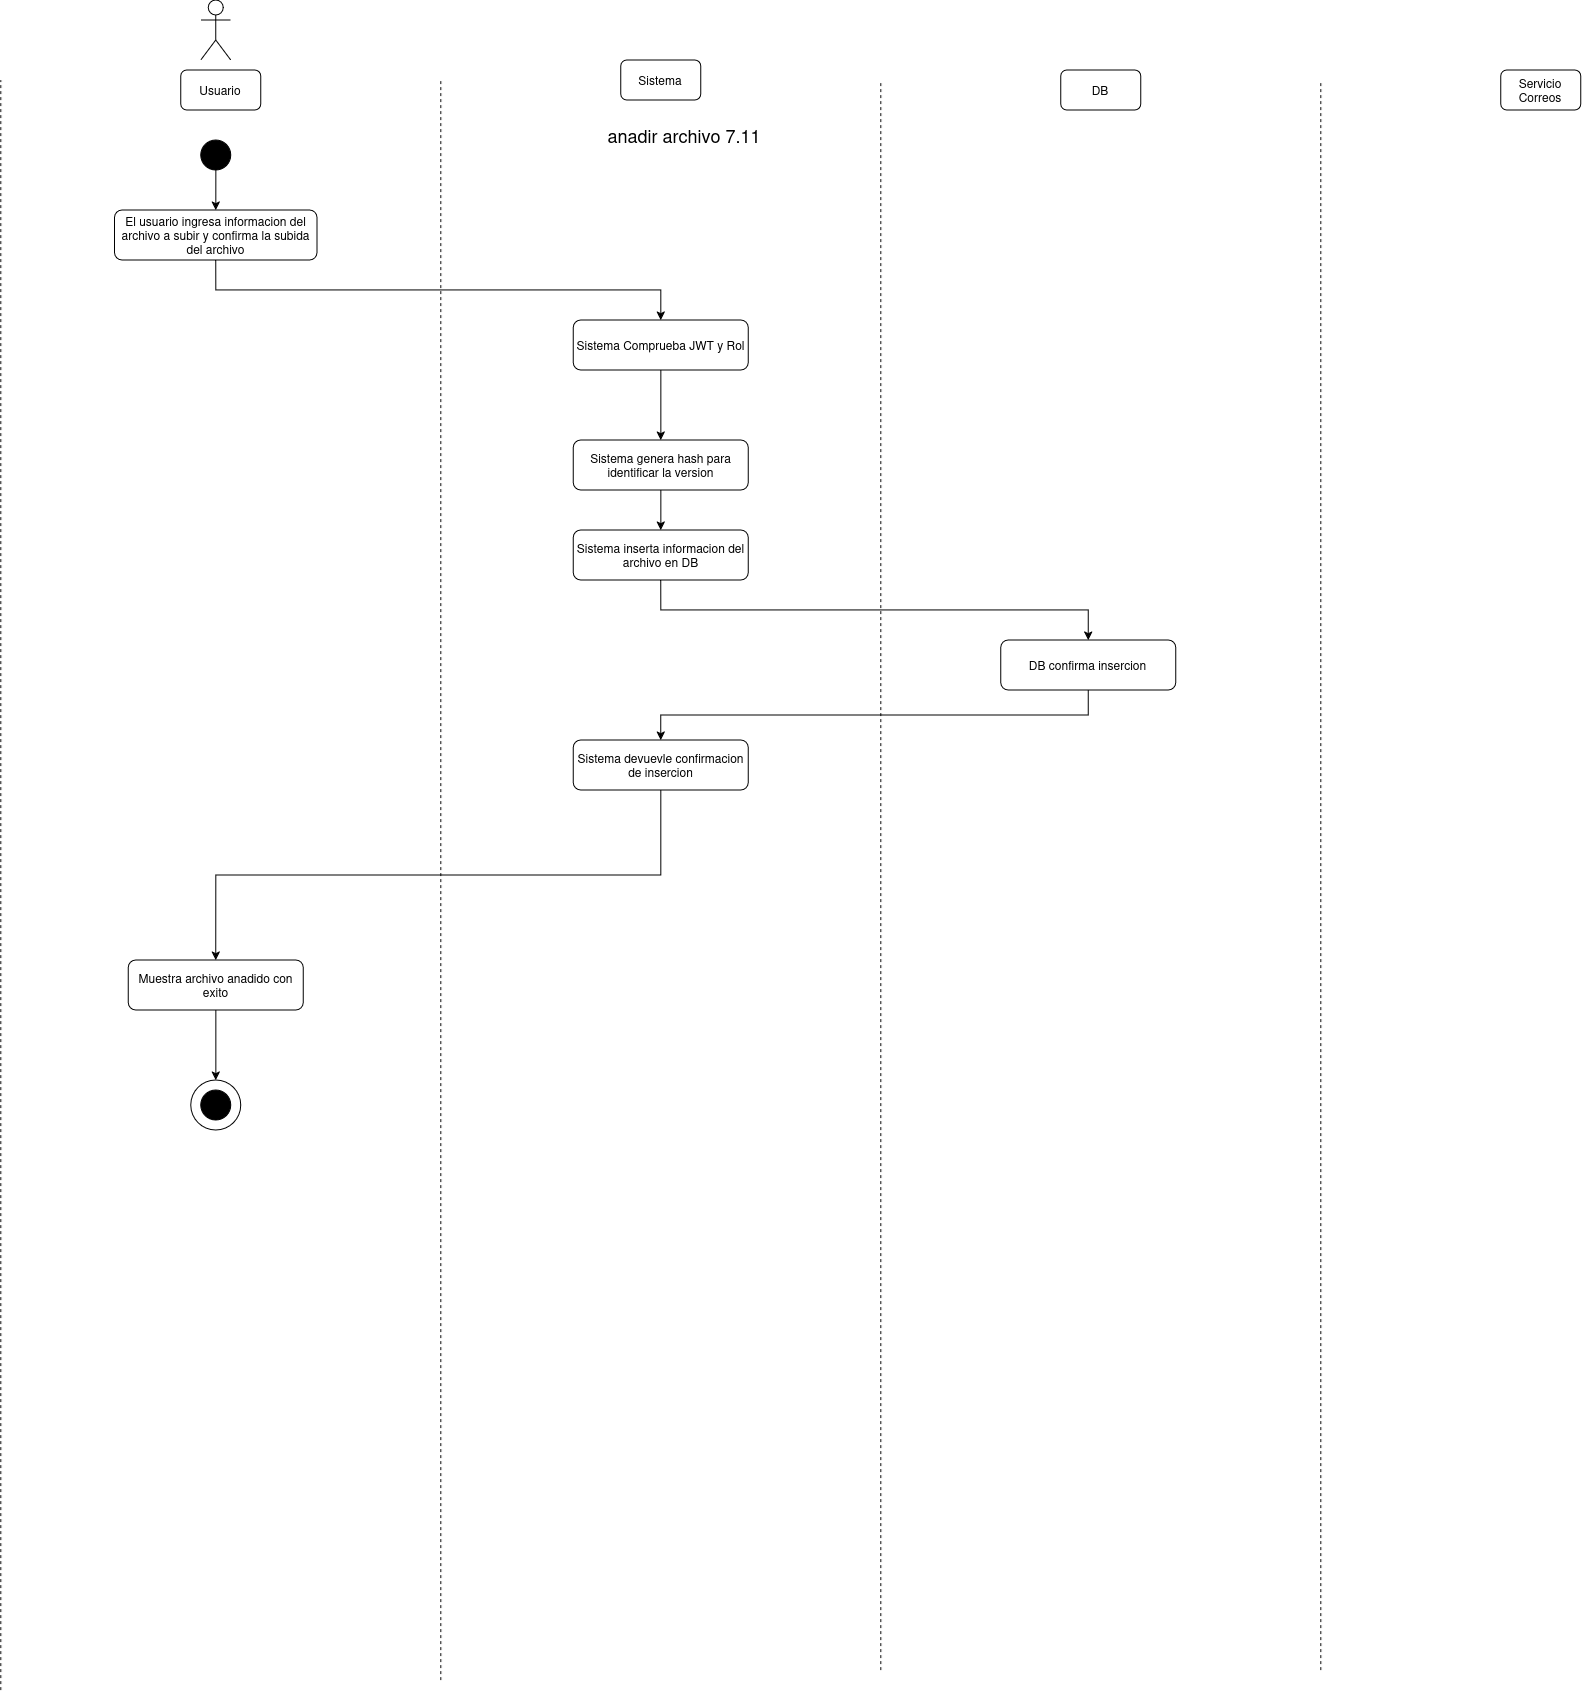

The diagram above was exported from draw.io. Its source (the exported page's mxGraphModel, read from the mxfile embedded in the PNG):
<mxGraphModel dx="1179" dy="691" grid="1" gridSize="10" guides="1" tooltips="1" connect="1" arrows="1" fold="1" page="1" pageScale="1" pageWidth="850" pageHeight="1100" math="0" shadow="0">
  <root>
    <mxCell id="3LsXknzNv0b7MVvrXABY-0" />
    <mxCell id="3LsXknzNv0b7MVvrXABY-1" parent="3LsXknzNv0b7MVvrXABY-0" />
    <mxCell id="3LsXknzNv0b7MVvrXABY-2" parent="3LsXknzNv0b7MVvrXABY-1" style="shape=umlActor;verticalLabelPosition=bottom;verticalAlign=top;html=1;outlineConnect=0;" value="" vertex="1">
      <mxGeometry height="60" width="30" x="230" y="40" as="geometry" />
    </mxCell>
    <mxCell id="3LsXknzNv0b7MVvrXABY-3" parent="3LsXknzNv0b7MVvrXABY-1" style="rounded=1;whiteSpace=wrap;html=1;" value="Usuario" vertex="1">
      <mxGeometry height="40" width="80" x="210" y="110" as="geometry" />
    </mxCell>
    <mxCell id="3LsXknzNv0b7MVvrXABY-4" parent="3LsXknzNv0b7MVvrXABY-1" style="rounded=1;whiteSpace=wrap;html=1;" value="Sistema" vertex="1">
      <mxGeometry height="40" width="80" x="650" y="100" as="geometry" />
    </mxCell>
    <mxCell id="3LsXknzNv0b7MVvrXABY-5" parent="3LsXknzNv0b7MVvrXABY-1" style="rounded=1;whiteSpace=wrap;html=1;" value="DB" vertex="1">
      <mxGeometry height="40" width="80" x="1090" y="110" as="geometry" />
    </mxCell>
    <mxCell id="3LsXknzNv0b7MVvrXABY-6" parent="3LsXknzNv0b7MVvrXABY-1" style="rounded=1;whiteSpace=wrap;html=1;" value="Servicio Correos" vertex="1">
      <mxGeometry height="40" width="80" x="1530" y="110" as="geometry" />
    </mxCell>
    <mxCell id="3LsXknzNv0b7MVvrXABY-7" edge="1" parent="3LsXknzNv0b7MVvrXABY-1" style="endArrow=none;dashed=1;html=1;rounded=0;" value="">
      <mxGeometry height="50" relative="1" width="50" as="geometry">
        <mxPoint x="30" y="1730" as="sourcePoint" />
        <mxPoint x="30" y="120" as="targetPoint" />
      </mxGeometry>
    </mxCell>
    <mxCell id="3LsXknzNv0b7MVvrXABY-8" edge="1" parent="3LsXknzNv0b7MVvrXABY-1" style="endArrow=none;dashed=1;html=1;rounded=0;" value="">
      <mxGeometry height="50" relative="1" width="50" as="geometry">
        <mxPoint x="470" y="1720" as="sourcePoint" />
        <mxPoint x="470" y="120" as="targetPoint" />
      </mxGeometry>
    </mxCell>
    <mxCell id="3LsXknzNv0b7MVvrXABY-9" edge="1" parent="3LsXknzNv0b7MVvrXABY-1" style="endArrow=none;dashed=1;html=1;rounded=0;" value="">
      <mxGeometry height="50" relative="1" width="50" as="geometry">
        <mxPoint x="910" y="1710" as="sourcePoint" />
        <mxPoint x="910" y="120" as="targetPoint" />
      </mxGeometry>
    </mxCell>
    <mxCell id="3LsXknzNv0b7MVvrXABY-10" edge="1" parent="3LsXknzNv0b7MVvrXABY-1" style="endArrow=none;dashed=1;html=1;rounded=0;" value="">
      <mxGeometry height="50" relative="1" width="50" as="geometry">
        <mxPoint x="1350" y="1710" as="sourcePoint" />
        <mxPoint x="1350" y="120" as="targetPoint" />
      </mxGeometry>
    </mxCell>
    <mxCell id="3LsXknzNv0b7MVvrXABY-11" parent="3LsXknzNv0b7MVvrXABY-1" style="ellipse;whiteSpace=wrap;html=1;aspect=fixed;strokeColor=#000000;fillColor=#000000;" value="" vertex="1">
      <mxGeometry height="30" width="30" x="230" y="180" as="geometry" />
    </mxCell>
    <mxCell id="3LsXknzNv0b7MVvrXABY-12" parent="3LsXknzNv0b7MVvrXABY-1" style="text;html=1;whiteSpace=wrap;strokeColor=none;fillColor=none;align=center;verticalAlign=middle;rounded=0;" value="&lt;div&gt;&lt;font style=&quot;font-size: 18px;&quot;&gt;anadir archivo 7.11&lt;/font&gt;&lt;/div&gt;" vertex="1">
      <mxGeometry height="30" width="450" x="489" y="160" as="geometry" />
    </mxCell>
    <mxCell id="3LsXknzNv0b7MVvrXABY-13" edge="1" parent="3LsXknzNv0b7MVvrXABY-1" source="3LsXknzNv0b7MVvrXABY-14" style="edgeStyle=orthogonalEdgeStyle;rounded=0;orthogonalLoop=1;jettySize=auto;html=1;entryX=0.5;entryY=0;entryDx=0;entryDy=0;exitX=0.5;exitY=1;exitDx=0;exitDy=0;" target="3LsXknzNv0b7MVvrXABY-16">
      <mxGeometry relative="1" as="geometry" />
    </mxCell>
    <mxCell id="3LsXknzNv0b7MVvrXABY-14" parent="3LsXknzNv0b7MVvrXABY-1" style="rounded=1;whiteSpace=wrap;html=1;" value="El usuario ingresa informacion del archivo a subir y confirma la subida del archivo" vertex="1">
      <mxGeometry height="50" width="202.5" x="143.71" y="250" as="geometry" />
    </mxCell>
    <mxCell id="3LsXknzNv0b7MVvrXABY-15" edge="1" parent="3LsXknzNv0b7MVvrXABY-1" source="hpSO7Ee4ol7RWn-eUm0q-0" style="edgeStyle=orthogonalEdgeStyle;rounded=0;orthogonalLoop=1;jettySize=auto;html=1;entryX=0.5;entryY=0;entryDx=0;entryDy=0;exitX=0.5;exitY=1;exitDx=0;exitDy=0;" target="3LsXknzNv0b7MVvrXABY-17">
      <mxGeometry relative="1" as="geometry" />
    </mxCell>
    <mxCell id="hpSO7Ee4ol7RWn-eUm0q-1" edge="1" parent="3LsXknzNv0b7MVvrXABY-1" source="3LsXknzNv0b7MVvrXABY-16" style="edgeStyle=orthogonalEdgeStyle;rounded=0;orthogonalLoop=1;jettySize=auto;html=1;" target="hpSO7Ee4ol7RWn-eUm0q-0">
      <mxGeometry relative="1" as="geometry" />
    </mxCell>
    <mxCell id="3LsXknzNv0b7MVvrXABY-16" parent="3LsXknzNv0b7MVvrXABY-1" style="rounded=1;whiteSpace=wrap;html=1;" value="Sistema Comprueba JWT y Rol" vertex="1">
      <mxGeometry height="50" width="175" x="602.5" y="360" as="geometry" />
    </mxCell>
    <mxCell id="3LsXknzNv0b7MVvrXABY-17" parent="3LsXknzNv0b7MVvrXABY-1" style="rounded=1;whiteSpace=wrap;html=1;" value="Sistema inserta informacion del archivo en DB" vertex="1">
      <mxGeometry height="50" width="175" x="602.5" y="570" as="geometry" />
    </mxCell>
    <mxCell id="3LsXknzNv0b7MVvrXABY-18" edge="1" parent="3LsXknzNv0b7MVvrXABY-1" source="3LsXknzNv0b7MVvrXABY-17" style="edgeStyle=orthogonalEdgeStyle;rounded=0;orthogonalLoop=1;jettySize=auto;html=1;entryX=0.5;entryY=0;entryDx=0;entryDy=0;exitX=0.5;exitY=1;exitDx=0;exitDy=0;" target="3LsXknzNv0b7MVvrXABY-27">
      <mxGeometry relative="1" as="geometry">
        <mxPoint x="1130" y="750" as="sourcePoint" />
        <mxPoint x="690" y="760" as="targetPoint" />
      </mxGeometry>
    </mxCell>
    <mxCell id="3LsXknzNv0b7MVvrXABY-19" edge="1" parent="3LsXknzNv0b7MVvrXABY-1" source="3LsXknzNv0b7MVvrXABY-25" style="edgeStyle=orthogonalEdgeStyle;rounded=0;orthogonalLoop=1;jettySize=auto;html=1;entryX=0.5;entryY=0;entryDx=0;entryDy=0;exitX=0.5;exitY=1;exitDx=0;exitDy=0;" target="3LsXknzNv0b7MVvrXABY-21">
      <mxGeometry relative="1" as="geometry">
        <mxPoint x="687.54" y="990" as="sourcePoint" />
      </mxGeometry>
    </mxCell>
    <mxCell id="3LsXknzNv0b7MVvrXABY-20" edge="1" parent="3LsXknzNv0b7MVvrXABY-1" source="3LsXknzNv0b7MVvrXABY-21" style="edgeStyle=orthogonalEdgeStyle;rounded=0;orthogonalLoop=1;jettySize=auto;html=1;entryX=0.5;entryY=0;entryDx=0;entryDy=0;" target="3LsXknzNv0b7MVvrXABY-22">
      <mxGeometry relative="1" as="geometry" />
    </mxCell>
    <mxCell id="3LsXknzNv0b7MVvrXABY-21" parent="3LsXknzNv0b7MVvrXABY-1" style="rounded=1;whiteSpace=wrap;html=1;" value="Muestra archivo anadido con exito" vertex="1">
      <mxGeometry height="50" width="175" x="157.45999999999998" y="1000" as="geometry" />
    </mxCell>
    <mxCell id="3LsXknzNv0b7MVvrXABY-22" parent="3LsXknzNv0b7MVvrXABY-1" style="ellipse;whiteSpace=wrap;html=1;aspect=fixed;" value="" vertex="1">
      <mxGeometry height="50" width="50" x="219.99999999999997" y="1120" as="geometry" />
    </mxCell>
    <mxCell id="3LsXknzNv0b7MVvrXABY-23" parent="3LsXknzNv0b7MVvrXABY-1" style="ellipse;whiteSpace=wrap;html=1;aspect=fixed;strokeColor=#000000;fillColor=#000000;" value="" vertex="1">
      <mxGeometry height="30" width="30" x="229.99999999999997" y="1130" as="geometry" />
    </mxCell>
    <mxCell id="3LsXknzNv0b7MVvrXABY-24" edge="1" parent="3LsXknzNv0b7MVvrXABY-1" source="3LsXknzNv0b7MVvrXABY-11" style="edgeStyle=orthogonalEdgeStyle;rounded=0;orthogonalLoop=1;jettySize=auto;html=1;entryX=0.5;entryY=0;entryDx=0;entryDy=0;exitX=0.5;exitY=1;exitDx=0;exitDy=0;" target="3LsXknzNv0b7MVvrXABY-14">
      <mxGeometry relative="1" as="geometry">
        <mxPoint x="244.96000000000004" y="310" as="sourcePoint" />
      </mxGeometry>
    </mxCell>
    <mxCell id="3LsXknzNv0b7MVvrXABY-25" parent="3LsXknzNv0b7MVvrXABY-1" style="rounded=1;whiteSpace=wrap;html=1;" value="Sistema devuevle confirmacion de insercion" vertex="1">
      <mxGeometry height="50" width="175" x="602.5" y="780" as="geometry" />
    </mxCell>
    <mxCell id="3LsXknzNv0b7MVvrXABY-26" edge="1" parent="3LsXknzNv0b7MVvrXABY-1" source="3LsXknzNv0b7MVvrXABY-27" style="edgeStyle=orthogonalEdgeStyle;rounded=0;orthogonalLoop=1;jettySize=auto;html=1;entryX=0.5;entryY=0;entryDx=0;entryDy=0;exitX=0.5;exitY=1;exitDx=0;exitDy=0;" target="3LsXknzNv0b7MVvrXABY-25">
      <mxGeometry relative="1" as="geometry" />
    </mxCell>
    <mxCell id="3LsXknzNv0b7MVvrXABY-27" parent="3LsXknzNv0b7MVvrXABY-1" style="rounded=1;whiteSpace=wrap;html=1;" value="DB confirma insercion" vertex="1">
      <mxGeometry height="50" width="175" x="1030" y="680" as="geometry" />
    </mxCell>
    <mxCell id="hpSO7Ee4ol7RWn-eUm0q-0" parent="3LsXknzNv0b7MVvrXABY-1" style="rounded=1;whiteSpace=wrap;html=1;" value="Sistema genera hash para identificar la version" vertex="1">
      <mxGeometry height="50" width="175" x="602.5" y="480" as="geometry" />
    </mxCell>
  </root>
</mxGraphModel>